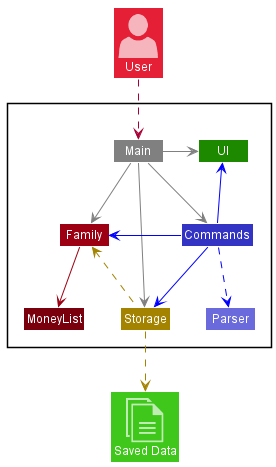

The diagram above was rendered by PlantUML. Its source (embedded in the PNG):
@startuml
!include <office/Concepts/globe_internet>
!include <office/Concepts/documents>
!include <office/Users/user>
!include style.puml

Package " "<<Rectangle>>{
    Class UI UI_COLOR
    Class Commands LOGIC_COLOR
    Class Storage STORAGE_COLOR
    Class Family MODEL_COLOR
    Class MoneyList MODEL_COLOR_T3
    Class Main #grey
    Class Parser LOGIC_COLOR_T2
}

Class "<$user>\nUser" as User MODEL_COLOR_T2
Class "<$documents>\nSaved Data" as File UI_COLOR_T2

Main -right[#grey]->UI
Main -down[#grey]->Family
Main -right[#grey]->Commands
Main -down[#grey]->Storage

Commands -up[#blue]->UI
Commands -left[#blue]->Family
Commands -down[#blue]->Storage
Commands -down[#blue].>Parser

Family -down[MODEL_COLOR]->MoneyList

Storage -left[STORAGE_COLOR].>Family
Storage .down[STORAGE_COLOR].>File

User ..> Main
@enduml